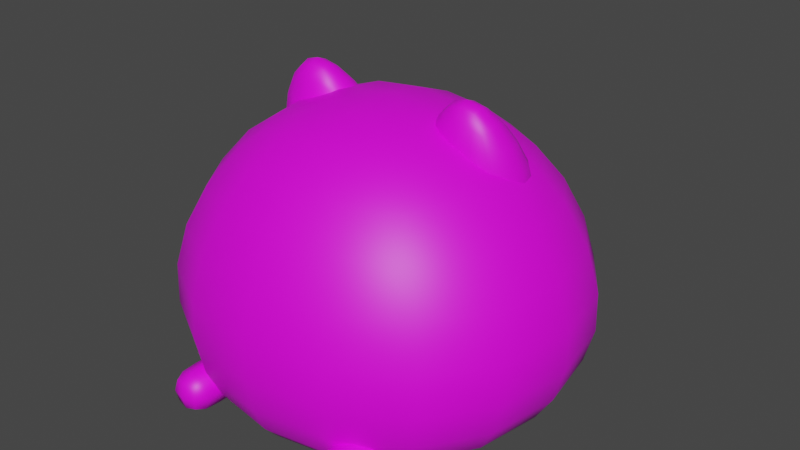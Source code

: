 # Source: Cat_Lv1.blend  (saved by Blender 4.0.36; exported with 4.5.12 LTS)
import bpy
from mathutils import Matrix  # noqa: F401  (used for matrix-valued properties, if any)

bpy.ops.wm.read_factory_settings(use_empty=True)
scene = bpy.context.scene
scene.name = 'Scene'

# ---- collections
col_body = bpy.data.collections.new('Body'); scene.collection.children.link(col_body)
col_face = bpy.data.collections.new('Face'); scene.collection.children.link(col_face)

# ---- images (referenced by path relative to the original .blend; pixels are not part of the script)
import os
ASSET_DIR = os.environ.get("B2B_ASSET_DIR", "")  # directory of the original .blend (textures are referenced by path, not embedded)
HERE = os.path.dirname(os.path.abspath(__file__))  # packed textures are extracted next to this script under _unpacked/

def load_image(name, relpath, width, height, colorspace="sRGB"):
    """Load a texture the original file referenced (path relative to the .blend, or extracted next to this script)."""
    p = next((c for c in (os.path.join(HERE, relpath), os.path.join(ASSET_DIR, relpath)) if relpath and os.path.exists(c)), "")
    if p:
        img = bpy.data.images.load(p, check_existing=True)
        img.name = name
    else:  # same state as the original file: an image datablock whose file is absent (Cycles renders it pink)
        img = bpy.data.images.new(name, width, height)
        img.source = "FILE"
        img.filepath = "//" + (relpath or name)
    img.colorspace_settings.name = colorspace
    return img
img_character_texture_psd = load_image('Character Texture.psd', 'Cat Lv2 UV.png', 1024, 1024, 'sRGB')
img_uv_grid = load_image('UV Grid', '', 1024, 1024, 'sRGB')
img_eye_texture_template_psd = load_image('Eye Texture Template.psd', 'Eye Texture Template.psd', 1024, 1024, 'sRGB')
img_mouth_texture_temnplate_psd = load_image('Mouth Texture Temnplate.psd', 'Mouth Texture Template.psd', 1024, 1024, 'sRGB')

# ---- materials (node trees are filled in below, after node groups)
mat_character = bpy.data.materials.new('Character')
mat_character.use_transparent_shadow = False
mat_character.roughness = 0.5
mat_face = bpy.data.materials.new('Face')
mat_face.use_transparent_shadow = False
mat_mouth = bpy.data.materials.new('Mouth')
mat_mouth.alpha_threshold = 0.0
mat_mouth.use_transparent_shadow = False
mat_mouth.line_color = (0.0, 0.0, 0.0, 1.0)

# ---- material node trees
mat_character.use_nodes = True; mat_character.node_tree.nodes.clear()
_N = mat_character.node_tree.nodes; _L = mat_character.node_tree.links
n0 = _N.new('ShaderNodeBsdfPrincipled'); n0.name = 'Principled BSDF'; n0.location = (-266, -383)
n0.distribution = 'GGX'
n0.subsurface_method = 'RANDOM_WALK_SKIN'
n0.inputs[3].default_value = 1.45
n0.inputs[27].default_value = (0.0, 0.0, 0.0, 1.0)
n0.inputs[28].default_value = 1.0
n1 = _N.new('ShaderNodeOutputMaterial'); n1.name = 'Material Output'; n1.location = (24, -383)
n2 = _N.new('ShaderNodeTexImage'); n2.name = 'Image Texture.001'; n2.location = (-683, -725)
n2.image = img_character_texture_psd
n3 = _N.new('ShaderNodeTexImage'); n3.name = 'Image Texture'; n3.location = (-672, -423)
n3.image = img_uv_grid
_L.new(n0.outputs[0], n1.inputs[0])
_L.new(n3.outputs[0], n0.inputs[0])
n1.is_active_output = True
mat_face.use_nodes = True; mat_face.node_tree.nodes.clear()
_N = mat_face.node_tree.nodes; _L = mat_face.node_tree.links
n0 = _N.new('ShaderNodeBsdfPrincipled'); n0.name = 'Principled BSDF'; n0.location = (10, 300)
n0.distribution = 'GGX'
n0.subsurface_method = 'RANDOM_WALK_SKIN'
n0.inputs[3].default_value = 1.45
n0.inputs[27].default_value = (0.0, 0.0, 0.0, 1.0)
n0.inputs[28].default_value = 1.0
n1 = _N.new('ShaderNodeOutputMaterial'); n1.name = 'Material Output'; n1.location = (300, 300)
n2 = _N.new('ShaderNodeTexImage'); n2.name = 'Image Texture'; n2.location = (-375, 305)
n2.image = img_eye_texture_template_psd
_L.new(n0.outputs[0], n1.inputs[0])
_L.new(n2.outputs[0], n0.inputs[0])
_L.new(n2.outputs[1], n0.inputs[4])
n1.is_active_output = True
mat_mouth.use_nodes = True; mat_mouth.node_tree.nodes.clear()
_N = mat_mouth.node_tree.nodes; _L = mat_mouth.node_tree.links
n0 = _N.new('ShaderNodeOutputMaterial'); n0.name = 'Material Output'; n0.location = (300, 300)
n1 = _N.new('ShaderNodeBsdfPrincipled'); n1.name = 'Principled BSDF'; n1.location = (10, 300)
n1.distribution = 'GGX'
n1.subsurface_method = 'RANDOM_WALK_SKIN'
n1.inputs[2].default_value = 0.4
n1.inputs[3].default_value = 1.45
n1.inputs[27].default_value = (0.0, 0.0, 0.0, 1.0)
n1.inputs[28].default_value = 1.0
n2 = _N.new('ShaderNodeTexImage'); n2.name = 'Image Texture'; n2.location = (-351, 209)
n2.image = img_mouth_texture_temnplate_psd
_L.new(n1.outputs[0], n0.inputs[0])
_L.new(n2.outputs[0], n1.inputs[0])
_L.new(n2.outputs[1], n1.inputs[4])
n0.is_active_output = True

# ---- world
world_world = bpy.data.worlds.new('World'); scene.world = world_world
world_world.use_nodes = True; world_world.node_tree.nodes.clear()
_N = world_world.node_tree.nodes; _L = world_world.node_tree.links
n0 = _N.new('ShaderNodeOutputWorld'); n0.name = 'World Output'; n0.location = (300, 300)
n1 = _N.new('ShaderNodeBackground'); n1.name = 'Background'; n1.location = (10, 300)
n1.inputs[0].default_value = (0.05088, 0.05088, 0.05088, 1.0)
_L.new(n1.outputs[0], n0.inputs[0])
n0.is_active_output = True
world_world.color = (0.05088, 0.05088, 0.05088)
world_world.use_sun_shadow = False
world_world.sun_shadow_jitter_overblur = 0.0

# ---- meshes
me_butt = bpy.data.meshes.new('Butt')
me_butt.from_pydata([(0.0375, 0.2125, 0.03035), (0.0375, 0.2125, 0.3053), (-0.2375, 0.2125, 0.03035), (-0.2375, 0.2125, 0.3053), (0.0375, -0.0625, 0.03035), (0.0375, -0.0625, 0.3053), (-0.2375, -0.0625, 0.3053), (-0.2375, -0.0625, 0.03035)], [], [(4, 0, 1, 5), (0, 2, 3, 1), (3, 6, 5, 1), (0, 4, 7, 2), (2, 7, 6, 3)])
me_butt.polygons.foreach_set('use_smooth', [True] * 5)
_uv = me_butt.uv_layers.new(name='UVMap')
_uv.uv.foreach_set('vector', [0.6203, 0.7033, 0.5496, 0.7033, 0.5496, 0.6326, 0.6203, 0.6326, 0.5496, 0.7033, 0.4789, 0.7033, 0.4789, 0.6326, 0.5496, 0.6326, 0.4789, 0.6174, 0.4789, 0.5467, 0.5496, 0.5467, 0.5496, 0.6174, 0.5496, 0.5467, 0.5496, 0.6174, 0.4789, 0.6174, 0.4789, 0.5467, 0.4789, 0.7033, 0.4082, 0.7033, 0.4082, 0.6326, 0.4789, 0.6326])
me_butt.materials.append(mat_character)
me_butt.use_remesh_fix_poles = True
me_butt.use_remesh_preserve_attributes = False
me_butt.use_paint_bone_selection = False
me_butt.use_paint_mask_vertex = True
me_butt.update()
me_butt.normals_split_custom_set([tuple(v) for v in zip(*[iter([0.5775, -0.5773, -0.5773, 0.5774, 0.5774, -0.5774, 0.5774, 0.5774, 0.5774, 0.5775, -0.5773, 0.5773, 0.5774, 0.5774, -0.5774, -0.5774, 0.5774, -0.5774, -0.5774, 0.5774, 0.5774, 0.5774, 0.5774, 0.5774, -0.5774, 0.5774, 0.5774, -0.5773, -0.5773, 0.5775, 0.5775, -0.5773, 0.5773, 0.5774, 0.5774, 0.5774, 0.5774, 0.5774, -0.5774, 0.5775, -0.5773, -0.5773, -0.5773, -0.5773, -0.5774, -0.5774, 0.5774, -0.5774, -0.5774, 0.5774, -0.5774, -0.5773, -0.5773, -0.5774, -0.5773, -0.5773, 0.5775, -0.5774, 0.5774, 0.5774])] * 3)])
me_ear = bpy.data.meshes.new('Ear')
me_ear.from_pydata([(-0.375, -0.07, 0.752), (-0.25, -0.035, 1.065), (-0.375, 0.25, 0.752), (-0.25, 0.035, 1.065), (0.0, -0.07, 0.752), (-0.125, -0.035, 1.065), (1.863e-08, 0.25, 0.752), (-0.125, 0.035, 1.065)], [], [(0, 1, 3, 2), (2, 3, 7, 6), (6, 7, 5, 4), (4, 5, 1, 0), (2, 6, 4, 0), (7, 3, 1, 5)])
me_ear.polygons.foreach_set('use_smooth', [True] * 6)
_uv = me_ear.uv_layers.new(name='UVMap')
_uv.uv.foreach_set('vector', [0.4611, 0.3584, 0.4486, 0.4697, 0.4237, 0.4697, 0.4113, 0.3584, 0.452, 0.5269, 0.5018, 0.4265, 0.5267, 0.4265, 0.5765, 0.5269, 0.4611, 0.3584, 0.4486, 0.4697, 0.4237, 0.4697, 0.4113, 0.3584, 0.5765, 0.3013, 0.5267, 0.4016, 0.5018, 0.4016, 0.452, 0.3013, 0.5143, 0.4141, 0.5143, 0.4141, 0.5143, 0.4141, 0.5143, 0.4141, 0.5267, 0.4265, 0.5018, 0.4265, 0.5018, 0.4016, 0.5267, 0.4016])
me_ear.materials.append(mat_character)
me_ear.use_remesh_fix_poles = True
me_ear.use_remesh_preserve_attributes = False
me_ear.use_paint_bone_selection = False
me_ear.use_paint_mask_vertex = True
me_ear.update()
me_ear.normals_split_custom_set([tuple(v) for v in zip(*[iter([-0.6763, -0.5883, -0.4434, -0.4492, -0.5598, 0.6963, -0.4659, 0.3651, 0.806, -0.6318, 0.7005, -0.3318, -0.6318, 0.7005, -0.3318, -0.4659, 0.3651, 0.806, 0.4659, 0.3651, 0.806, 0.6318, 0.7005, -0.3318, 0.6318, 0.7005, -0.3318, 0.4659, 0.3651, 0.806, 0.4492, -0.5598, 0.6963, 0.6763, -0.5883, -0.4434, 0.6763, -0.5883, -0.4434, 0.4492, -0.5598, 0.6963, -0.4492, -0.5598, 0.6963, -0.6763, -0.5883, -0.4434, -0.6318, 0.7005, -0.3318, 0.6318, 0.7005, -0.3318, 0.6763, -0.5883, -0.4434, -0.6763, -0.5883, -0.4434, 0.4659, 0.3651, 0.806, -0.4659, 0.3651, 0.806, -0.4492, -0.5598, 0.6963, 0.4492, -0.5598, 0.6963])] * 3)])
me_head = bpy.data.meshes.new('Head')
me_head.from_pydata([(-0.125, -0.1875, 0.4395), (-0.25, -0.25, 1.04), (-0.125, 0.1875, 0.4395), (-0.25, 0.25, 1.04), (0.125, -0.1875, 0.4395), (0.25, -0.25, 1.04), (0.125, 0.1875, 0.4395), (0.25, 0.25, 1.04), (-0.5625, -0.5, 0.627), (-0.5625, 0.5, 0.627), (0.5625, 0.5, 0.627), (0.5625, -0.5, 0.627), (-0.375, 0.375, 0.3145), (-0.375, -0.375, 0.3145), (0.375, 0.375, 0.3145), (0.375, -0.375, 0.3145)], [], [(8, 1, 3, 9), (10, 7, 5, 11), (9, 3, 7, 10), (11, 5, 1, 8), (7, 3, 1, 5), (14, 10, 11, 15), (15, 11, 8, 13), (13, 8, 9, 12), (12, 9, 10, 14), (2, 0, 13, 12), (4, 6, 14, 15), (6, 2, 12, 14), (0, 4, 15, 13), (2, 6, 4, 0)])
me_head.polygons.foreach_set('use_smooth', [True] * 14)
_uv = me_head.uv_layers.new(name='UVMap')
_uv.uv.foreach_set('vector', [0.2579, 0.6687, 0.4038, 0.737, 0.4038, 0.9193, 0.2579, 0.9876, 0.2579, 0.9876, 0.4038, 0.9193, 0.4038, 0.737, 0.2579, 0.6687, 0.9846, 0.7887, 0.8803, 0.9853, 0.7134, 0.9853, 0.6092, 0.7887, 0.9846, 0.4137, 0.8803, 0.6103, 0.7134, 0.6103, 0.6092, 0.4137, 0.586, 0.9193, 0.4038, 0.9193, 0.4038, 0.737, 0.586, 0.737, 0.164, 0.9648, 0.2579, 0.9876, 0.2579, 0.6687, 0.164, 0.6914, 0.922, 0.2647, 0.9846, 0.4137, 0.6092, 0.4137, 0.6717, 0.2647, 0.164, 0.6914, 0.2579, 0.6687, 0.2579, 0.9876, 0.164, 0.9648, 0.922, 0.6397, 0.9846, 0.7887, 0.6092, 0.7887, 0.6717, 0.6397, 0.1468, 0.565, 0.1468, 0.396, 0.03412, 0.3115, 0.03412, 0.6495, 0.2595, 0.396, 0.2594, 0.565, 0.3721, 0.6495, 0.3721, 0.3115, 0.2594, 0.565, 0.1468, 0.565, 0.03412, 0.6495, 0.3721, 0.6495, 0.1468, 0.396, 0.2595, 0.396, 0.3721, 0.3115, 0.03412, 0.3115, 0.1468, 0.565, 0.2594, 0.565, 0.2595, 0.396, 0.1468, 0.396])
me_head.materials.append(mat_character)
me_head.use_remesh_fix_poles = True
me_head.use_remesh_preserve_attributes = False
me_head.use_paint_bone_selection = False
me_head.use_paint_mask_vertex = True
me_head.update()
me_head.normals_split_custom_set([tuple(v) for v in zip(*[iter([-0.7276, -0.6834, 0.05956, -0.3499, -0.3986, 0.8478, -0.3499, 0.3986, 0.8478, -0.7276, 0.6834, 0.05956, 0.7276, 0.6834, 0.05956, 0.3499, 0.3986, 0.8478, 0.3499, -0.3986, 0.8478, 0.7276, -0.6834, 0.05956, -0.7276, 0.6834, 0.05956, -0.3499, 0.3986, 0.8478, 0.3499, 0.3986, 0.8478, 0.7276, 0.6834, 0.05956, 0.7276, -0.6834, 0.05956, 0.3499, -0.3986, 0.8478, -0.3499, -0.3986, 0.8478, -0.7276, -0.6834, 0.05956, 0.3499, 0.3986, 0.8478, -0.3499, 0.3986, 0.8478, -0.3499, -0.3986, 0.8478, 0.3499, -0.3986, 0.8478, 0.3161, 0.404, -0.8584, 0.7276, 0.6834, 0.05956, 0.7276, -0.6834, 0.05956, 0.3161, -0.404, -0.8584, 0.3161, -0.404, -0.8584, 0.7276, -0.6834, 0.05956, -0.7276, -0.6834, 0.05956, -0.3161, -0.404, -0.8584, -0.3161, -0.404, -0.8584, -0.7276, -0.6834, 0.05956, -0.7276, 0.6834, 0.05956, -0.3161, 0.404, -0.8584, -0.3161, 0.404, -0.8584, -0.7276, 0.6834, 0.05956, 0.7276, 0.6834, 0.05956, 0.3161, 0.404, -0.8584, 0.1681, -0.2324, -0.958, 0.1681, 0.2323, -0.958, -0.3161, -0.404, -0.8584, -0.3161, 0.404, -0.8584, -0.1682, 0.2323, -0.958, -0.1681, -0.2323, -0.958, 0.3161, 0.404, -0.8584, 0.3161, -0.404, -0.8584, -0.1681, -0.2323, -0.958, 0.1681, -0.2324, -0.958, -0.3161, 0.404, -0.8584, 0.3161, 0.404, -0.8584, 0.1681, 0.2323, -0.958, -0.1682, 0.2323, -0.958, 0.3161, -0.404, -0.8584, -0.3161, -0.404, -0.8584, 0.1681, -0.2324, -0.958, -0.1681, -0.2323, -0.958, -0.1682, 0.2323, -0.958, 0.1681, 0.2323, -0.958])] * 3)])
me_cube = bpy.data.meshes.new('Cube')
me_cube.from_pydata([(-0.2, -0.33, -3.725e-09), (-0.2, -0.33, 0.08), (-0.2, -0.15, -3.725e-09), (-0.2, -0.15, 0.08), (-0.12, -0.33, -3.725e-09), (-0.12, -0.33, 0.08), (-0.12, -0.15, -3.725e-09), (-0.12, -0.15, 0.08), (-0.2, -0.27, -3.725e-09), (-0.2, -0.27, 0.08), (-0.12, -0.27, -3.725e-09), (-0.12, -0.27, 0.08), (-0.2, -0.21, 0.08), (-0.12, -0.21, -3.725e-09), (-0.2, -0.21, -3.725e-09), (-0.12, -0.21, 0.08)], [], [(14, 12, 3, 2), (2, 3, 7, 6), (10, 11, 5, 4), (4, 5, 1, 0), (8, 10, 4, 0), (11, 9, 1, 5), (15, 12, 9, 11), (14, 13, 10, 8), (13, 15, 11, 10), (0, 1, 9, 8), (6, 7, 15, 13), (2, 6, 13, 14), (7, 3, 12, 15), (8, 9, 12, 14)])
me_cube.polygons.foreach_set('use_smooth', [True] * 14)
_uv = me_cube.uv_layers.new(name='UVMap')
_uv.uv.foreach_set('vector', [0.05289, 0.9001, 0.1346, 0.9001, 0.1346, 0.9614, 0.05289, 0.9614, 0.09375, 0.9307, 0.09375, 0.9307, 0.09375, 0.9307, 0.09375, 0.9307, 0.05289, 0.8388, 0.1346, 0.8388, 0.1346, 0.7775, 0.05289, 0.7775, 0.1346, 0.6867, 0.1346, 0.7685, 0.05289, 0.7685, 0.05289, 0.6867, 0.05289, 0.8388, 0.1346, 0.8388, 0.1346, 0.7775, 0.05289, 0.7775, 0.1346, 0.8388, 0.05289, 0.8388, 0.05289, 0.7775, 0.1346, 0.7775, 0.1346, 0.9001, 0.05289, 0.9001, 0.05289, 0.8388, 0.1346, 0.8388, 0.05289, 0.9001, 0.1346, 0.9001, 0.1346, 0.8388, 0.05289, 0.8388, 0.05289, 0.9001, 0.1346, 0.9001, 0.1346, 0.8388, 0.05289, 0.8388, 0.05289, 0.7775, 0.1346, 0.7775, 0.1346, 0.8388, 0.05289, 0.8388, 0.05289, 0.9614, 0.1346, 0.9614, 0.1346, 0.9001, 0.05289, 0.9001, 0.05289, 0.9614, 0.1346, 0.9614, 0.1346, 0.9001, 0.05289, 0.9001, 0.1346, 0.9614, 0.05289, 0.9614, 0.05289, 0.9001, 0.1346, 0.9001, 0.05289, 0.8388, 0.1346, 0.8388, 0.1346, 0.9001, 0.05289, 0.9001])
me_cube.materials.append(mat_character)
me_cube.use_paint_bone_selection = False
me_cube.use_paint_mask_vertex = True
me_cube.update()
me_eye_left = bpy.data.meshes.new('Eye Left')
me_eye_left.from_pydata([(0.0, -0.4125, 0.502), (0.0, -0.4125, 0.7145), (0.2063, -0.38, 0.502), (0.2063, -0.38, 0.7145)], [], [(0, 2, 3, 1)])
me_eye_left.polygons.foreach_set('use_smooth', [True] * 1)
_uv = me_eye_left.uv_layers.new(name='UVMap')
_uv.uv.foreach_set('vector', [0.9955, 0.032, -0.004286, 0.032, -0.004286, 1.023, 0.9955, 1.023])
me_eye_left.materials.append(mat_face)
me_eye_left.use_remesh_fix_poles = True
me_eye_left.use_remesh_preserve_attributes = False
me_eye_left.use_paint_bone_selection = False
me_eye_left.use_paint_mask_vertex = True
me_eye_left.update()
me_eye_left.normals_split_custom_set([tuple(v) for v in zip(*[iter([0.05651, -0.9935, -0.09883, 0.155, -0.9769, -0.1468, 0.1557, -0.9878, 0.0, 0.1557, -0.9878, 0.0])] * 3)])
me_eye_right = bpy.data.meshes.new('Eye Right')
me_eye_right.from_pydata([(0.0, -0.4125, 0.502), (0.0, -0.4125, 0.7145), (-0.2063, -0.38, 0.502), (-0.2063, -0.38, 0.7145)], [], [(0, 1, 3, 2)])
me_eye_right.polygons.foreach_set('use_smooth', [True] * 1)
_uv = me_eye_right.uv_layers.new(name='UVMap')
_uv.uv.foreach_set('vector', [0.9999, 0.02761, 0.9999, 1.019, 9.954e-05, 1.019, 9.964e-05, 0.02761])
me_eye_right.materials.append(mat_face)
me_eye_right.use_remesh_fix_poles = True
me_eye_right.use_remesh_preserve_attributes = False
me_eye_right.use_paint_bone_selection = False
me_eye_right.use_paint_mask_vertex = True
me_eye_right.update()
me_eye_right.normals_split_custom_set([tuple(v) for v in zip(*[iter([-0.0565, -0.9935, -0.09882, -0.1557, -0.9878, 0.0, -0.1557, -0.9878, 0.0, -0.155, -0.9769, -0.1468])] * 3)])
me_mouth = bpy.data.meshes.new('Mouth')
me_mouth.from_pydata([(-0.1125, -0.4125, 0.477), (-0.1125, -0.4125, 0.6895), (0.1125, -0.4125, 0.477), (0.1125, -0.4125, 0.6895)], [], [(0, 2, 3, 1)])
me_mouth.polygons.foreach_set('use_smooth', [True] * 1)
_uv = me_mouth.uv_layers.new(name='UVMap')
_uv.uv.foreach_set('vector', [0.0001001, 0.02761, 0.9999, 0.02761, 0.9999, 1.027, 9.984e-05, 1.027])
me_mouth.materials.append(mat_mouth)
me_mouth.use_remesh_fix_poles = True
me_mouth.use_remesh_preserve_attributes = False
me_mouth.use_paint_bone_selection = False
me_mouth.use_paint_mask_vertex = True
me_mouth.update()
me_mouth.normals_split_custom_set([tuple(v) for v in zip(*[iter([-0.07814, -0.9762, -0.2022, 0.00107, -0.9892, -0.1468, 6.623e-08, -1.0, 0.0, -0.08253, -0.996, -0.03481])] * 3)])
arm_armature = bpy.data.armatures.new('Armature')  # bones are not reproduced

# ---- objects
ob_butt = bpy.data.objects.new('Butt', me_butt)
ob_ear = bpy.data.objects.new('Ear', me_ear)
ob_head = bpy.data.objects.new('Head', me_head)
ob_armature = bpy.data.objects.new('Armature', arm_armature)
ob_arm = bpy.data.objects.new('Arm', me_cube)
ob_eye_left = bpy.data.objects.new('Eye Left', me_eye_left)
ob_eye_right = bpy.data.objects.new('Eye Right', me_eye_right)
ob_mouth = bpy.data.objects.new('Mouth', me_mouth)

# ---- transforms, parenting, visibility, modifiers, constraints
ob_butt.parent = ob_armature
ob_butt.location = (0.0, 0.24, -0.02428)
ob_butt.scale = (0.8, 0.8, 0.8)
ob_butt.color = (0.8, 0.8, 0.8, 1.0)
_vg = ob_butt.vertex_groups.new(name='Bone Hip')
_vg.add([4, 5, 6, 7], 1.0, 'REPLACE')
_vg = ob_butt.vertex_groups.new(name='Bone Butt Left')
_vg = ob_butt.vertex_groups.new(name='Bone Butt Right')
_vg.add([0, 1, 2, 3], 1.0, 'REPLACE')
_m = ob_butt.modifiers.new('Subdivision', 'SUBSURF')
_m.levels = 2
_m = ob_butt.modifiers.new('Mirror', 'MIRROR')
_m = ob_butt.modifiers.new('Armature', 'ARMATURE')
_m.object = ob_armature
ob_ear.parent = ob_armature
ob_ear.location = (0.0, 0.0, -0.3016)
ob_ear.scale = (0.8, 0.8, 0.8)
ob_ear.color = (0.8, 0.8, 0.8, 1.0)
_vg = ob_ear.vertex_groups.new(name='Bone Head')
_vg.add([0, 1, 2, 3, 4, 5, 6, 7], 1.0, 'REPLACE')
_m = ob_ear.modifiers.new('Subdivision', 'SUBSURF')
_m.levels = 2
_m = ob_ear.modifiers.new('Mirror', 'MIRROR')
_m = ob_ear.modifiers.new('Armature', 'ARMATURE')
_m.object = ob_armature
ob_head.parent = ob_armature
ob_head.location = (0.0, 0.0, -0.3016)
ob_head.scale = (0.8, 0.8, 0.8)
ob_head.color = (0.8, 0.8, 0.8, 1.0)
_vg = ob_head.vertex_groups.new(name='Bone Head')
_vg.add([0, 1, 2, 3, 4, 5, 6, 7, 8, 9, 10, 11, 12, 13, 14, 15], 1.0, 'REPLACE')
_m = ob_head.modifiers.new('Subdivision', 'SUBSURF')
_m.levels = 2
_m = ob_head.modifiers.new('Armature', 'ARMATURE')
_m.object = ob_armature
ob_armature.location = (0.0, 0.0, 0.0)
ob_arm.parent = ob_armature
ob_arm.location = (0.0, 0.0, 0.0)
_vg = ob_arm.vertex_groups.new(name='Bone Arm Left')
_vg.add([0, 1, 2, 3, 4, 5, 6, 7, 8, 9, 10, 11, 12, 13, 14, 15], 1.0, 'REPLACE')
_vg = ob_arm.vertex_groups.new(name='Bone Arm Right')
_m = ob_arm.modifiers.new('Subdivision', 'SUBSURF')
_m.render_levels = 1
_m = ob_arm.modifiers.new('Mirror', 'MIRROR')
_m = ob_arm.modifiers.new('Armature', 'ARMATURE')
_m.object = ob_armature
ob_eye_left.parent = ob_armature
ob_eye_left.location = (0.0, 0.0, -0.3016)
ob_eye_left.scale = (0.8, 0.8, 0.8)
ob_eye_left.color = (0.8, 0.8, 0.8, 1.0)
ob_eye_left.hide_render = True
_vg = ob_eye_left.vertex_groups.new(name='Bone Head')
_vg.add([0, 1, 2, 3], 1.0, 'REPLACE')
_m = ob_eye_left.modifiers.new('Armature', 'ARMATURE')
_m.object = ob_armature
ob_eye_right.parent = ob_armature
ob_eye_right.location = (0.0, 0.0, -0.3016)
ob_eye_right.scale = (0.8, 0.8, 0.8)
ob_eye_right.color = (0.8, 0.8, 0.8, 1.0)
ob_eye_right.hide_render = True
_vg = ob_eye_right.vertex_groups.new(name='Bone Head')
_vg.add([0, 1, 2, 3], 1.0, 'REPLACE')
_m = ob_eye_right.modifiers.new('Armature', 'ARMATURE')
_m.object = ob_armature
ob_mouth.parent = ob_armature
ob_mouth.location = (0.0, 0.0, -0.3016)
ob_mouth.scale = (0.8, 0.8, 0.8)
ob_mouth.color = (0.8, 0.8, 0.8, 1.0)
ob_mouth.hide_render = True
_vg = ob_mouth.vertex_groups.new(name='Bone Head')
_vg.add([0, 1, 2, 3], 1.0, 'REPLACE')
_m = ob_mouth.modifiers.new('Armature', 'ARMATURE')
_m.object = ob_armature

# ---- collection membership
col_body.objects.link(ob_butt)
col_body.objects.link(ob_ear)
col_body.objects.link(ob_head)
col_body.objects.link(ob_armature)
col_body.objects.link(ob_arm)
col_face.objects.link(ob_eye_left)
col_face.objects.link(ob_eye_right)
col_face.objects.link(ob_mouth)

# ---- scene / render settings (as saved in the file)
scene.frame_start = 1; scene.frame_end = 250; scene.frame_set(187)
scene.render.engine = 'BLENDER_EEVEE_NEXT'
scene.cycles.sampling_pattern = 'TABULATED_SOBOL'
scene.cycles.use_light_tree = False
scene.view_settings.view_transform = 'Filmic'
bpy.context.view_layer.update()

# ---- added for rendering (the .blend has no active camera and no usable light): camera, sun
cam_auto = bpy.data.cameras.new('AutoCamera')
cam_auto.lens = 50.0
cam_auto.sensor_width = 36.0
cam_auto.clip_end = 1000.0
ob_auto_camera = bpy.data.objects.new('AutoCamera', cam_auto)
scene.collection.objects.link(ob_auto_camera)
ob_auto_camera.location = (1.05198, -1.2288, 1.10616)
ob_auto_camera.rotation_euler = (1.09748, -7.21219e-08, 0.694738)
scene.camera = ob_auto_camera
light_auto_sun = bpy.data.lights.new('AutoSun', 'SUN')
light_auto_sun.energy = 3.0
light_auto_sun.angle = 0.0523599
ob_auto_sun = bpy.data.objects.new('AutoSun', light_auto_sun)
scene.collection.objects.link(ob_auto_sun)
ob_auto_sun.rotation_euler = (0.872665, 0.174533, 0.523599)
bpy.context.view_layer.update()
